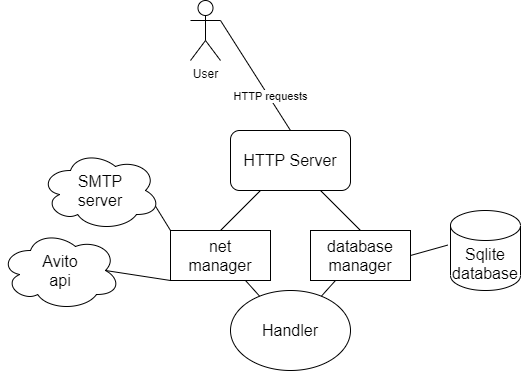

The diagram above was exported from draw.io. Its source (the exported page's mxGraphModel, read from the mxfile embedded in the PNG):
<mxGraphModel dx="1185" dy="637" grid="1" gridSize="10" guides="1" tooltips="1" connect="1" arrows="1" fold="1" page="1" pageScale="1" pageWidth="827" pageHeight="1169" math="0" shadow="0">
  <root>
    <mxCell id="0" />
    <mxCell id="1" parent="0" />
    <mxCell id="Px7IkZsR19PotiNw16Nh-1" value="&lt;font style=&quot;font-size: 16px&quot;&gt;HTTP Server&lt;/font&gt;" style="rounded=1;whiteSpace=wrap;html=1;" vertex="1" parent="1">
      <mxGeometry x="240" y="220" width="120" height="60" as="geometry" />
    </mxCell>
    <mxCell id="Px7IkZsR19PotiNw16Nh-4" value="&lt;font style=&quot;font-size: 16px&quot;&gt;Handler&lt;/font&gt;" style="ellipse;whiteSpace=wrap;html=1;" vertex="1" parent="1">
      <mxGeometry x="240" y="380" width="120" height="80" as="geometry" />
    </mxCell>
    <mxCell id="Px7IkZsR19PotiNw16Nh-5" value="&lt;font style=&quot;font-size: 16px&quot;&gt;Sqlite&lt;br&gt;database&lt;/font&gt;" style="shape=cylinder3;whiteSpace=wrap;html=1;boundedLbl=1;backgroundOutline=1;size=15;" vertex="1" parent="1">
      <mxGeometry x="460" y="300" width="70" height="80" as="geometry" />
    </mxCell>
    <mxCell id="Px7IkZsR19PotiNw16Nh-7" value="&lt;font style=&quot;font-size: 16px&quot;&gt;SMTP&lt;br&gt;server&lt;/font&gt;" style="ellipse;shape=cloud;whiteSpace=wrap;html=1;" vertex="1" parent="1">
      <mxGeometry x="50" y="240" width="120" height="80" as="geometry" />
    </mxCell>
    <mxCell id="Px7IkZsR19PotiNw16Nh-8" value="&lt;font style=&quot;font-size: 16px&quot;&gt;net&lt;br&gt;manager&lt;/font&gt;" style="rounded=0;whiteSpace=wrap;html=1;" vertex="1" parent="1">
      <mxGeometry x="180" y="320" width="100" height="50" as="geometry" />
    </mxCell>
    <mxCell id="Px7IkZsR19PotiNw16Nh-9" value="&lt;font style=&quot;font-size: 16px&quot;&gt;Avito&lt;br&gt;api&lt;/font&gt;" style="ellipse;shape=cloud;whiteSpace=wrap;html=1;" vertex="1" parent="1">
      <mxGeometry x="10" y="320" width="120" height="80" as="geometry" />
    </mxCell>
    <mxCell id="Px7IkZsR19PotiNw16Nh-10" value="&lt;font style=&quot;font-size: 16px&quot;&gt;database&lt;br&gt;manager&lt;/font&gt;" style="rounded=0;whiteSpace=wrap;html=1;" vertex="1" parent="1">
      <mxGeometry x="320" y="320" width="100" height="50" as="geometry" />
    </mxCell>
    <mxCell id="Px7IkZsR19PotiNw16Nh-11" value="User" style="shape=umlActor;verticalLabelPosition=bottom;verticalAlign=top;html=1;outlineConnect=0;" vertex="1" parent="1">
      <mxGeometry x="200" y="90" width="30" height="60" as="geometry" />
    </mxCell>
    <mxCell id="Px7IkZsR19PotiNw16Nh-12" value="" style="endArrow=none;html=1;entryX=1;entryY=0.3333333333333333;entryDx=0;entryDy=0;entryPerimeter=0;exitX=0.5;exitY=0;exitDx=0;exitDy=0;" edge="1" parent="1" source="Px7IkZsR19PotiNw16Nh-1" target="Px7IkZsR19PotiNw16Nh-11">
      <mxGeometry width="50" height="50" relative="1" as="geometry">
        <mxPoint x="390" y="280" as="sourcePoint" />
        <mxPoint x="440" y="230" as="targetPoint" />
      </mxGeometry>
    </mxCell>
    <mxCell id="Px7IkZsR19PotiNw16Nh-13" value="HTTP requests" style="edgeLabel;html=1;align=center;verticalAlign=middle;resizable=0;points=[];" vertex="1" connectable="0" parent="Px7IkZsR19PotiNw16Nh-12">
      <mxGeometry x="-0.3882" y="-1" relative="1" as="geometry">
        <mxPoint as="offset" />
      </mxGeometry>
    </mxCell>
    <mxCell id="Px7IkZsR19PotiNw16Nh-16" value="" style="endArrow=none;html=1;entryX=0;entryY=1;entryDx=0;entryDy=0;exitX=0.875;exitY=0.5;exitDx=0;exitDy=0;exitPerimeter=0;" edge="1" parent="1" source="Px7IkZsR19PotiNw16Nh-9" target="Px7IkZsR19PotiNw16Nh-8">
      <mxGeometry width="50" height="50" relative="1" as="geometry">
        <mxPoint x="390" y="280" as="sourcePoint" />
        <mxPoint x="440" y="230" as="targetPoint" />
        <Array as="points" />
      </mxGeometry>
    </mxCell>
    <mxCell id="Px7IkZsR19PotiNw16Nh-17" value="" style="endArrow=none;html=1;entryX=0.96;entryY=0.7;entryDx=0;entryDy=0;entryPerimeter=0;exitX=0;exitY=0;exitDx=0;exitDy=0;" edge="1" parent="1" source="Px7IkZsR19PotiNw16Nh-8" target="Px7IkZsR19PotiNw16Nh-7">
      <mxGeometry width="50" height="50" relative="1" as="geometry">
        <mxPoint x="390" y="280" as="sourcePoint" />
        <mxPoint x="440" y="230" as="targetPoint" />
      </mxGeometry>
    </mxCell>
    <mxCell id="Px7IkZsR19PotiNw16Nh-18" value="" style="endArrow=none;html=1;exitX=0.75;exitY=1;exitDx=0;exitDy=0;" edge="1" parent="1" source="Px7IkZsR19PotiNw16Nh-8" target="Px7IkZsR19PotiNw16Nh-4">
      <mxGeometry width="50" height="50" relative="1" as="geometry">
        <mxPoint x="130" y="480" as="sourcePoint" />
        <mxPoint x="180" y="430" as="targetPoint" />
      </mxGeometry>
    </mxCell>
    <mxCell id="Px7IkZsR19PotiNw16Nh-19" value="" style="endArrow=none;html=1;entryX=0.25;entryY=1;entryDx=0;entryDy=0;" edge="1" parent="1" source="Px7IkZsR19PotiNw16Nh-4" target="Px7IkZsR19PotiNw16Nh-10">
      <mxGeometry width="50" height="50" relative="1" as="geometry">
        <mxPoint x="390" y="580" as="sourcePoint" />
        <mxPoint x="440" y="530" as="targetPoint" />
      </mxGeometry>
    </mxCell>
    <mxCell id="Px7IkZsR19PotiNw16Nh-20" value="" style="endArrow=none;html=1;entryX=0.25;entryY=1;entryDx=0;entryDy=0;exitX=0.5;exitY=0;exitDx=0;exitDy=0;" edge="1" parent="1" source="Px7IkZsR19PotiNw16Nh-8" target="Px7IkZsR19PotiNw16Nh-1">
      <mxGeometry width="50" height="50" relative="1" as="geometry">
        <mxPoint x="390" y="580" as="sourcePoint" />
        <mxPoint x="440" y="530" as="targetPoint" />
      </mxGeometry>
    </mxCell>
    <mxCell id="Px7IkZsR19PotiNw16Nh-21" value="" style="endArrow=none;html=1;entryX=0.75;entryY=1;entryDx=0;entryDy=0;exitX=0.5;exitY=0;exitDx=0;exitDy=0;" edge="1" parent="1" source="Px7IkZsR19PotiNw16Nh-10" target="Px7IkZsR19PotiNw16Nh-1">
      <mxGeometry width="50" height="50" relative="1" as="geometry">
        <mxPoint x="390" y="580" as="sourcePoint" />
        <mxPoint x="440" y="530" as="targetPoint" />
      </mxGeometry>
    </mxCell>
    <mxCell id="Px7IkZsR19PotiNw16Nh-22" value="" style="endArrow=none;html=1;entryX=-0.042;entryY=0.433;entryDx=0;entryDy=0;entryPerimeter=0;exitX=1;exitY=0.5;exitDx=0;exitDy=0;" edge="1" parent="1" source="Px7IkZsR19PotiNw16Nh-10" target="Px7IkZsR19PotiNw16Nh-5">
      <mxGeometry width="50" height="50" relative="1" as="geometry">
        <mxPoint x="350" y="250" as="sourcePoint" />
        <mxPoint x="400" y="200" as="targetPoint" />
      </mxGeometry>
    </mxCell>
  </root>
</mxGraphModel>